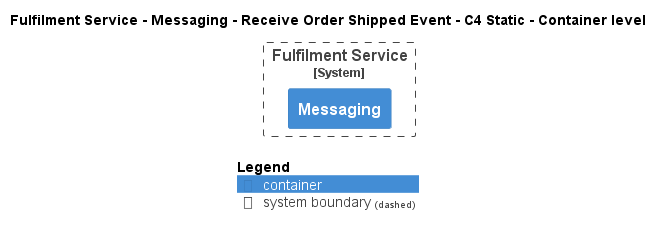

The diagram above was rendered by PlantUML. Its source (embedded in the PNG):
@startuml
!pragma layout smetana
!include ..\..\..\..\..\..\..\.c4s\C4_Container.puml

AddElementTag("c4interflow:lifecycle:new", $bgColor=green, $fontColor=#ffffff, $borderColor=green, $shadowing="False")
AddElementTag("c4interflow:lifecycle:changed", $bgColor=orange, $fontColor=#ffffff, $borderColor=orange, $shadowing="False")
AddElementTag("c4interflow:lifecycle:removed", $bgColor=red, $fontColor=#ffffff, $borderColor=red, $shadowing="False")

AddRelTag("c4interflow:lifecycle:new", $textColor=green, $lineColor=green)
AddRelTag("c4interflow:lifecycle:changed", $textColor=orange, $lineColor=orange)
AddRelTag("c4interflow:lifecycle:removed", $textColor=red, $lineColor=red)

SHOW_PERSON_PORTRAIT()
LAYOUT_TOP_DOWN()

skinparam linetype polyline

title Fulfilment Service - Messaging - Receive Order Shipped Event - C4 Static - Container level


System_Boundary(ECommercePlatform.SoftwareSystems.FulfilmentService, "Fulfilment Service") {
    Container(ECommercePlatform.SoftwareSystems.FulfilmentService.Containers.Messaging, "Messaging", "", "")
}



SHOW_LEGEND()
@enduml